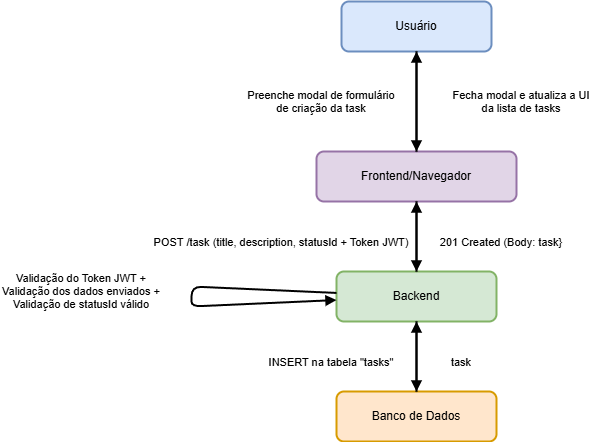

The diagram above was exported from draw.io. Its source (the exported page's mxGraphModel, read from the mxfile embedded in the PNG):
<mxGraphModel dx="1637" dy="825" grid="1" gridSize="10" guides="1" tooltips="1" connect="1" arrows="1" fold="1" page="1" pageScale="1" pageWidth="827" pageHeight="1169" math="0" shadow="0">
  <root>
    <mxCell id="0" />
    <mxCell id="1" parent="0" />
    <mxCell id="8K_EmymfjktEMwSY1nLG-1" value="Usuário" style="rounded=1;whiteSpace=wrap;html=1;strokeWidth=2;fillColor=#dae8fc;strokeColor=#6c8ebf;" parent="1" vertex="1">
      <mxGeometry x="170" y="190" width="150" height="50" as="geometry" />
    </mxCell>
    <mxCell id="8K_EmymfjktEMwSY1nLG-2" value="Frontend/Navegador" style="rounded=1;whiteSpace=wrap;html=1;strokeWidth=2;fillColor=#e1d5e7;strokeColor=#9673a6;" parent="1" vertex="1">
      <mxGeometry x="145" y="340" width="200" height="50" as="geometry" />
    </mxCell>
    <mxCell id="8K_EmymfjktEMwSY1nLG-3" value="Backend" style="rounded=1;whiteSpace=wrap;html=1;strokeWidth=2;fillColor=#d5e8d4;strokeColor=#82b366;" parent="1" vertex="1">
      <mxGeometry x="165" y="460" width="160" height="50" as="geometry" />
    </mxCell>
    <mxCell id="8K_EmymfjktEMwSY1nLG-4" value="Banco de Dados" style="rounded=1;whiteSpace=wrap;html=1;strokeWidth=2;fillColor=#ffe6cc;strokeColor=#d79b00;" parent="1" vertex="1">
      <mxGeometry x="165" y="580" width="160" height="50" as="geometry" />
    </mxCell>
    <mxCell id="8K_EmymfjktEMwSY1nLG-5" value="Preenche modal de formulário&#10;de criação da task" style="endArrow=block;endFill=1;strokeWidth=2;" parent="1" source="8K_EmymfjktEMwSY1nLG-1" target="8K_EmymfjktEMwSY1nLG-2" edge="1">
      <mxGeometry y="-95" relative="1" as="geometry">
        <mxPoint x="310" y="280" as="targetPoint" />
        <mxPoint as="offset" />
      </mxGeometry>
    </mxCell>
    <mxCell id="8K_EmymfjktEMwSY1nLG-6" value="POST /task (title, description, statusId + Token JWT)" style="endArrow=block;endFill=1;strokeWidth=2;" parent="1" source="8K_EmymfjktEMwSY1nLG-2" target="8K_EmymfjktEMwSY1nLG-3" edge="1">
      <mxGeometry x="0.1429" y="-135" relative="1" as="geometry">
        <mxPoint x="310" y="330" as="targetPoint" />
        <mxPoint as="offset" />
      </mxGeometry>
    </mxCell>
    <mxCell id="8K_EmymfjktEMwSY1nLG-7" value="Validação do Token JWT +&#10;Validação dos dados enviados +&#10;Validação de statusId válido" style="endArrow=block;endFill=1;strokeWidth=2;" parent="1" source="8K_EmymfjktEMwSY1nLG-3" target="8K_EmymfjktEMwSY1nLG-3" edge="1">
      <mxGeometry x="-0.0322" y="-110" relative="1" as="geometry">
        <mxPoint x="310" y="380" as="targetPoint" />
        <Array as="points">
          <mxPoint x="20" y="490" />
        </Array>
        <mxPoint as="offset" />
      </mxGeometry>
    </mxCell>
    <mxCell id="8K_EmymfjktEMwSY1nLG-8" value="INSERT na tabela &quot;tasks&quot;" style="endArrow=block;endFill=1;strokeWidth=2;" parent="1" source="8K_EmymfjktEMwSY1nLG-3" target="8K_EmymfjktEMwSY1nLG-4" edge="1">
      <mxGeometry x="0.1429" y="-85" relative="1" as="geometry">
        <mxPoint x="310" y="430" as="targetPoint" />
        <mxPoint as="offset" />
      </mxGeometry>
    </mxCell>
    <mxCell id="8K_EmymfjktEMwSY1nLG-9" value="task" style="endArrow=block;endFill=1;strokeWidth=2;" parent="1" source="8K_EmymfjktEMwSY1nLG-4" target="8K_EmymfjktEMwSY1nLG-3" edge="1">
      <mxGeometry x="-0.1429" y="-45" relative="1" as="geometry">
        <mxPoint x="310" y="480" as="targetPoint" />
        <mxPoint as="offset" />
      </mxGeometry>
    </mxCell>
    <mxCell id="8K_EmymfjktEMwSY1nLG-10" value="201 Created (Body: task}" style="endArrow=block;endFill=1;strokeWidth=2;" parent="1" source="8K_EmymfjktEMwSY1nLG-3" target="8K_EmymfjktEMwSY1nLG-2" edge="1">
      <mxGeometry x="-0.1429" y="-85" relative="1" as="geometry">
        <mxPoint x="310" y="530" as="targetPoint" />
        <mxPoint as="offset" />
      </mxGeometry>
    </mxCell>
    <mxCell id="8K_EmymfjktEMwSY1nLG-11" value="Fecha modal e atualiza a UI&#10;da lista de tasks" style="endArrow=block;endFill=1;strokeWidth=2;" parent="1" source="8K_EmymfjktEMwSY1nLG-2" target="8K_EmymfjktEMwSY1nLG-1" edge="1">
      <mxGeometry y="-105" relative="1" as="geometry">
        <mxPoint x="310" y="580" as="targetPoint" />
        <mxPoint as="offset" />
      </mxGeometry>
    </mxCell>
  </root>
</mxGraphModel>